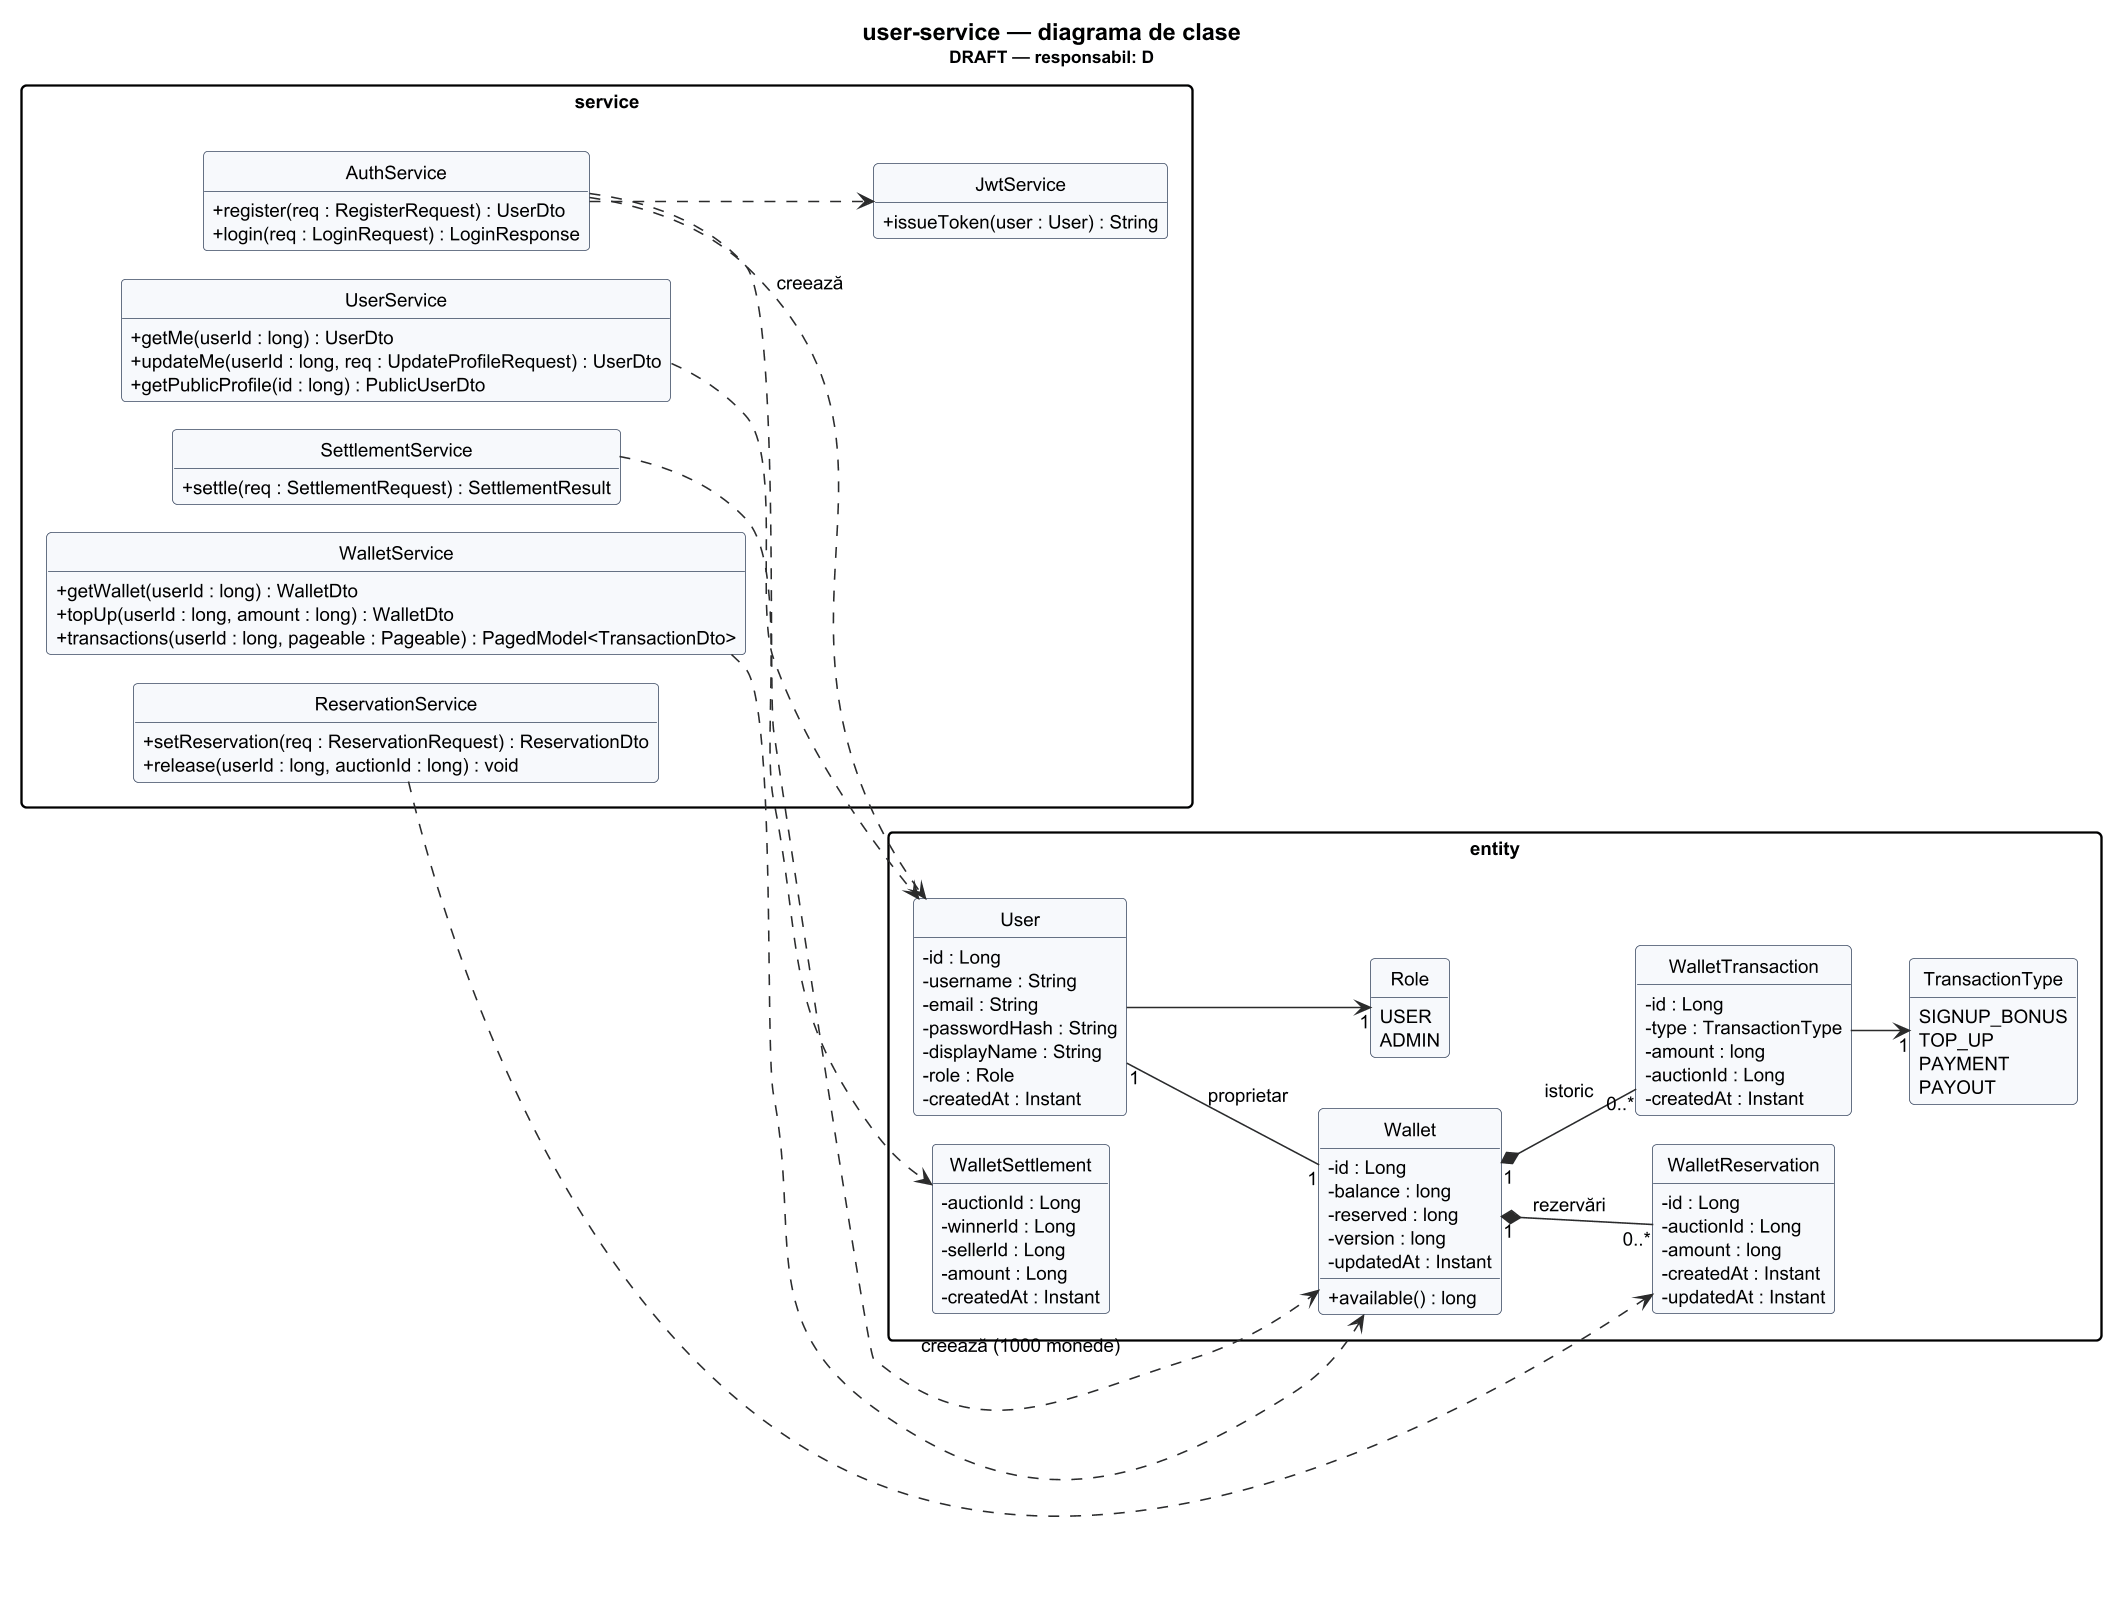

The diagram above was rendered by PlantUML. Its source (embedded in the PNG):
@startuml class-user-service
!pragma layout smetana
!include _style.puml
hide circle
hide empty members
left to right direction
title user-service — diagrama de clase\n<size:11>DRAFT — responsabil: D</size>

package "service" {
  class AuthService {
    + register(req : RegisterRequest) : UserDto
    + login(req : LoginRequest) : LoginResponse
  }
  class JwtService {
    + issueToken(user : User) : String
  }
  class UserService {
    + getMe(userId : long) : UserDto
    + updateMe(userId : long, req : UpdateProfileRequest) : UserDto
    + getPublicProfile(id : long) : PublicUserDto
  }
  class WalletService {
    + getWallet(userId : long) : WalletDto
    + topUp(userId : long, amount : long) : WalletDto
    + transactions(userId : long, pageable : Pageable) : PagedModel<TransactionDto>
  }
  class ReservationService {
    + setReservation(req : ReservationRequest) : ReservationDto
    + release(userId : long, auctionId : long) : void
  }
  class SettlementService {
    + settle(req : SettlementRequest) : SettlementResult
  }
}

package "entity" {
  class User {
    - id : Long
    - username : String
    - email : String
    - passwordHash : String
    - displayName : String
    - role : Role
    - createdAt : Instant
  }
  class Wallet {
    - id : Long
    - balance : long
    - reserved : long
    - version : long
    - updatedAt : Instant
    + available() : long
  }
  class WalletReservation {
    - id : Long
    - auctionId : Long
    - amount : long
    - createdAt : Instant
    - updatedAt : Instant
  }
  class WalletTransaction {
    - id : Long
    - type : TransactionType
    - amount : long
    - auctionId : Long
    - createdAt : Instant
  }
  class WalletSettlement {
    - auctionId : Long
    - winnerId : Long
    - sellerId : Long
    - amount : Long
    - createdAt : Instant
  }
  enum Role {
    USER
    ADMIN
  }
  enum TransactionType {
    SIGNUP_BONUS
    TOP_UP
    PAYMENT
    PAYOUT
  }
}

AuthService ..> JwtService
AuthService ..> User : creează
AuthService ..> Wallet : creează (1000 monede)
UserService ..> User
WalletService ..> Wallet
ReservationService ..> WalletReservation
SettlementService ..> WalletSettlement

User "1" -- "1" Wallet : proprietar
Wallet "1" *-- "0..*" WalletReservation : rezervări
Wallet "1" *-- "0..*" WalletTransaction : istoric
User --> "1" Role
WalletTransaction --> "1" TransactionType
@enduml